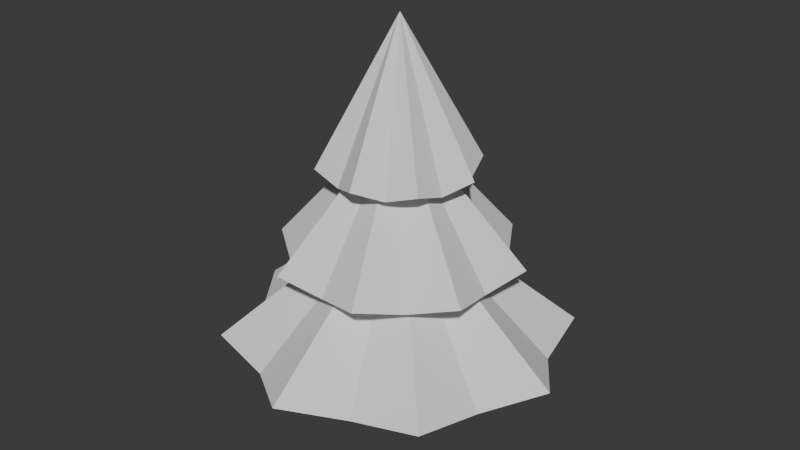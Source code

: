 # Source: Pinetwee.blend  (saved by Blender 4.4.32; exported with 4.5.12 LTS)
import bpy
from mathutils import Matrix  # noqa: F401  (used for matrix-valued properties, if any)

bpy.ops.wm.read_factory_settings(use_empty=True)
scene = bpy.context.scene
scene.name = 'Scene'

# ---- collections
col_collection = bpy.data.collections.new('Collection'); scene.collection.children.link(col_collection)

# ---- world
world_world = bpy.data.worlds.new('World'); scene.world = world_world
world_world.use_nodes = True; world_world.node_tree.nodes.clear()
_N = world_world.node_tree.nodes; _L = world_world.node_tree.links
n0 = _N.new('ShaderNodeOutputWorld'); n0.name = 'World Output'; n0.location = (300, 300)
n1 = _N.new('ShaderNodeBackground'); n1.name = 'Background'; n1.location = (10, 300)
n1.inputs[0].default_value = (0.05088, 0.05088, 0.05088, 1.0)
_L.new(n1.outputs[0], n0.inputs[0])
n0.is_active_output = True
world_world.color = (0.05088, 0.05088, 0.05088)
world_world.sun_shadow_jitter_overblur = 0.0

# ---- meshes
me_cone = bpy.data.meshes.new('Cone')
me_cone.from_pydata([(-1.348e-08, 4.982, -2.182), (-1.348e-08, 0.1183, 2.828), (1.611, 3.89, -2.505), (0.04529, 0.1093, 2.828), (3.523, 3.523, -2.182), (0.08368, 0.08368, 2.828), (3.89, 1.611, -2.505), (0.1093, 0.04529, 2.828), (4.982, 3.077e-09, -2.182), (0.1183, 3.077e-09, 2.828), (3.89, -1.611, -2.505), (0.1093, -0.04529, 2.828), (3.523, -3.523, -2.182), (0.08368, -0.08368, 2.828), (1.611, -3.89, -2.505), (0.04529, -0.1093, 2.828), (-1.348e-08, -4.982, -2.182), (-1.348e-08, -0.1183, 2.828), (-1.611, -3.89, -2.505), (-0.04529, -0.1093, 2.828), (-3.523, -3.523, -2.182), (-0.08368, -0.08368, 2.828), (-3.89, -1.611, -2.505), (-0.1093, -0.04529, 2.828), (-4.982, 3.077e-09, -2.182), (-0.1183, 3.077e-09, 2.828), (-3.89, 1.611, -2.505), (-0.1093, 0.04529, 2.828), (-3.523, 3.523, -2.182), (-0.08368, 0.08368, 2.828), (-1.611, 3.89, -2.505), (-0.04529, 0.1093, 2.828), (-1.348e-08, 0.0, -3.491)], [], [(0, 1, 3, 2), (2, 3, 5, 4), (4, 5, 7, 6), (6, 7, 9, 8), (8, 9, 11, 10), (10, 11, 13, 12), (12, 13, 15, 14), (14, 15, 17, 16), (16, 17, 19, 18), (18, 19, 21, 20), (20, 21, 23, 22), (22, 23, 25, 24), (24, 25, 27, 26), (26, 27, 29, 28), (28, 29, 31, 30), (30, 31, 1, 0), (28, 32, 26), (30, 32, 28), (0, 32, 30), (2, 32, 0), (4, 32, 2), (6, 32, 4), (8, 32, 6), (10, 32, 8), (12, 32, 10), (14, 32, 12), (16, 32, 14), (16, 18, 32), (20, 32, 18), (22, 32, 20), (24, 32, 22), (26, 32, 24)])
_uv = me_cone.uv_layers.new(name='UVMap')
_uv.uv.foreach_set('vector', [0.1053, 0.932, 0.2978, 0.6973, 0.2995, 0.6983, 0.1838, 0.9666, 0.1838, 0.9666, 0.2995, 0.6983, 0.3014, 0.6988, 0.2629, 0.9999, 0.2629, 0.9999, 0.3014, 0.6988, 0.3034, 0.6988, 0.3478, 0.9876, 0.3478, 0.9876, 0.3034, 0.6988, 0.3054, 0.6982, 0.4325, 0.9739, 0.4325, 0.9739, 0.3054, 0.6982, 0.307, 0.6971, 0.4979, 0.9184, 0.4979, 0.9184, 0.307, 0.6971, 0.3084, 0.6956, 0.5624, 0.8618, 0.5624, 0.8618, 0.3084, 0.6956, 0.3092, 0.6938, 0.5884, 0.7801, 0.3209, 0.3929, 0.3028, 0.6845, 0.3008, 0.6846, 0.2353, 0.3882, 0.2353, 0.3882, 0.3008, 0.6846, 0.2989, 0.6854, 0.1595, 0.4285, 0.1595, 0.4285, 0.2989, 0.6854, 0.2973, 0.6865, 0.08447, 0.4701, 0.08447, 0.4701, 0.2973, 0.6865, 0.2961, 0.6881, 0.04166, 0.5444, 0.04166, 0.5444, 0.2961, 0.6881, 0.2953, 0.69, 7.669e-05, 0.6194, 7.669e-05, 0.6194, 0.2953, 0.69, 0.2952, 0.692, 0.003243, 0.7052, 0.003243, 0.7052, 0.2952, 0.692, 0.2955, 0.694, 0.007813, 0.7908, 0.007813, 0.7908, 0.2955, 0.694, 0.2964, 0.6958, 0.05599, 0.8618, 0.05599, 0.8618, 0.2964, 0.6958, 0.2978, 0.6973, 0.1053, 0.932, 0.3465, 7.665e-05, 0.3713, 0.2172, 0.2826, 0.05738, 0.4216, 0.04151, 0.3713, 0.2172, 0.3465, 7.665e-05, 0.5073, 0.04614, 0.3713, 0.2172, 0.4216, 0.04151, 0.5311, 0.1286, 0.3713, 0.2172, 0.5073, 0.04614, 0.5884, 0.1924, 0.3713, 0.2172, 0.5311, 0.1286, 0.5469, 0.2675, 0.3713, 0.2172, 0.5884, 0.1924, 0.5423, 0.3532, 0.3713, 0.2172, 0.5469, 0.2675, 0.4599, 0.377, 0.3713, 0.2172, 0.5423, 0.3532, 0.396, 0.4343, 0.3713, 0.2172, 0.4599, 0.377, 0.3209, 0.3929, 0.3713, 0.2172, 0.396, 0.4343, 0.2353, 0.3882, 0.3713, 0.2172, 0.3209, 0.3929, 0.2353, 0.3882, 0.2114, 0.3058, 0.3713, 0.2172, 0.1541, 0.242, 0.3713, 0.2172, 0.2114, 0.3058, 0.1956, 0.1669, 0.3713, 0.2172, 0.1541, 0.242, 0.2002, 0.08119, 0.3713, 0.2172, 0.1956, 0.1669, 0.2826, 0.05738, 0.3713, 0.2172, 0.2002, 0.08119])
me_cone.update()
me_cone_001 = bpy.data.meshes.new('Cone.001')
me_cone_001.from_pydata([(-1.348e-08, 4.982, -2.182), (-1.348e-08, 0.1183, 2.828), (1.611, 3.89, -2.505), (0.04529, 0.1093, 2.828), (3.523, 3.523, -2.182), (0.08368, 0.08368, 2.828), (3.89, 1.611, -2.505), (0.1093, 0.04529, 2.828), (4.982, 3.077e-09, -2.182), (0.1183, 3.077e-09, 2.828), (3.89, -1.611, -2.505), (0.1093, -0.04529, 2.828), (3.523, -3.523, -2.182), (0.08368, -0.08368, 2.828), (1.611, -3.89, -2.505), (0.04529, -0.1093, 2.828), (-1.348e-08, -4.982, -2.182), (-1.348e-08, -0.1183, 2.828), (-1.611, -3.89, -2.505), (-0.04529, -0.1093, 2.828), (-3.523, -3.523, -2.182), (-0.08368, -0.08368, 2.828), (-3.89, -1.611, -2.505), (-0.1093, -0.04529, 2.828), (-4.982, 3.077e-09, -2.182), (-0.1183, 3.077e-09, 2.828), (-3.89, 1.611, -2.505), (-0.1093, 0.04529, 2.828), (-3.523, 3.523, -2.182), (-0.08368, 0.08368, 2.828), (-1.611, 3.89, -2.505), (-0.04529, 0.1093, 2.828), (-1.348e-08, 0.0, -3.491)], [], [(0, 1, 3, 2), (2, 3, 5, 4), (4, 5, 7, 6), (6, 7, 9, 8), (8, 9, 11, 10), (10, 11, 13, 12), (12, 13, 15, 14), (14, 15, 17, 16), (16, 17, 19, 18), (18, 19, 21, 20), (20, 21, 23, 22), (22, 23, 25, 24), (24, 25, 27, 26), (26, 27, 29, 28), (28, 29, 31, 30), (30, 31, 1, 0), (28, 32, 26), (30, 32, 28), (0, 32, 30), (2, 32, 0), (4, 32, 2), (6, 32, 4), (8, 32, 6), (10, 32, 8), (12, 32, 10), (14, 32, 12), (16, 32, 14), (16, 18, 32), (20, 32, 18), (22, 32, 20), (24, 32, 22), (26, 32, 24)])
_uv = me_cone_001.uv_layers.new(name='UVMap')
_uv.uv.foreach_set('vector', [1.0, 0.5, 1.0, 1.0, 0.9375, 1.0, 0.9375, 0.5, 0.9375, 0.5, 0.9375, 1.0, 0.875, 1.0, 0.875, 0.5, 0.875, 0.5, 0.875, 1.0, 0.8125, 1.0, 0.8125, 0.5, 0.8125, 0.5, 0.8125, 1.0, 0.75, 1.0, 0.75, 0.5, 0.75, 0.5, 0.75, 1.0, 0.6875, 1.0, 0.6875, 0.5, 0.6875, 0.5, 0.6875, 1.0, 0.625, 1.0, 0.625, 0.5, 0.625, 0.5, 0.625, 1.0, 0.5625, 1.0, 0.5625, 0.5, 0.5625, 0.5, 0.5625, 1.0, 0.5, 1.0, 0.5, 0.5, 0.5, 0.5, 0.5, 1.0, 0.4375, 1.0, 0.4375, 0.5, 0.4375, 0.5, 0.4375, 1.0, 0.375, 1.0, 0.375, 0.5, 0.375, 0.5, 0.375, 1.0, 0.3125, 1.0, 0.3125, 0.5, 0.3125, 0.5, 0.3125, 1.0, 0.25, 1.0, 0.25, 0.5, 0.25, 0.5, 0.25, 1.0, 0.1875, 1.0, 0.1875, 0.5, 0.1875, 0.5, 0.1875, 1.0, 0.125, 1.0, 0.125, 0.5, 0.125, 0.5, 0.125, 1.0, 0.0625, 1.0, 0.0625, 0.5, 0.0625, 0.5, 0.0625, 1.0, 0.0, 1.0, 0.0, 0.5, 0.125, 0.5, 0.0, 0.0, 0.1875, 0.5, 0.0625, 0.5, 0.0, 0.0, 0.125, 0.5, 0.0, 0.5, 0.0, 0.0, 0.0625, 0.5, 0.9375, 0.5, 0.0, 0.0, 0.0, 0.5, 0.875, 0.5, 0.0, 0.0, 0.9375, 0.5, 0.8125, 0.5, 0.0, 0.0, 0.875, 0.5, 0.75, 0.5, 0.0, 0.0, 0.8125, 0.5, 0.6875, 0.5, 0.0, 0.0, 0.75, 0.5, 0.625, 0.5, 0.0, 0.0, 0.6875, 0.5, 0.5625, 0.5, 0.0, 0.0, 0.625, 0.5, 0.5, 0.5, 0.0, 0.0, 0.5625, 0.5, 0.5, 0.5, 0.4375, 0.5, 0.0, 0.0, 0.375, 0.5, 0.0, 0.0, 0.4375, 0.5, 0.3125, 0.5, 0.0, 0.0, 0.375, 0.5, 0.25, 0.5, 0.0, 0.0, 0.3125, 0.5, 0.1875, 0.5, 0.0, 0.0, 0.25, 0.5])
me_cone_001.update()
me_cone_002 = bpy.data.meshes.new('Cone.002')
me_cone_002.from_pydata([(-1.348e-08, 4.982, -2.182), (1.611, 3.89, -2.505), (3.523, 3.523, -2.182), (3.89, 1.611, -2.505), (4.982, 3.077e-09, -2.182), (3.89, -1.611, -2.505), (3.523, -3.523, -2.182), (1.611, -3.89, -2.505), (-1.348e-08, -4.982, -2.182), (-1.714e-08, 0.0, 2.848), (-1.611, -3.89, -2.505), (-3.523, -3.523, -2.182), (-3.89, -1.611, -2.505), (-4.982, 3.077e-09, -2.182), (-3.89, 1.611, -2.505), (-3.523, 3.523, -2.182), (-1.611, 3.89, -2.505), (-1.348e-08, 0.0, -3.491)], [], [(0, 9, 1), (1, 9, 2), (2, 9, 3), (3, 9, 4), (4, 9, 5), (5, 9, 6), (6, 9, 7), (7, 9, 8), (8, 9, 10), (10, 9, 11), (11, 9, 12), (12, 9, 13), (13, 9, 14), (14, 9, 15), (15, 9, 16), (16, 9, 0), (15, 17, 14), (16, 17, 15), (0, 17, 16), (1, 17, 0), (2, 17, 1), (3, 17, 2), (4, 17, 3), (5, 17, 4), (6, 17, 5), (7, 17, 6), (8, 17, 7), (8, 10, 17), (11, 17, 10), (12, 17, 11), (13, 17, 12), (14, 17, 13)])
_uv = me_cone_002.uv_layers.new(name='UVMap')
_uv.uv.foreach_set('vector', [1.0, 0.5, 0.9375, 1.0, 0.9375, 0.5, 0.9375, 0.5, 0.875, 1.0, 0.875, 0.5, 0.875, 0.5, 0.8125, 1.0, 0.8125, 0.5, 0.8125, 0.5, 0.75, 1.0, 0.75, 0.5, 0.75, 0.5, 0.6875, 1.0, 0.6875, 0.5, 0.6875, 0.5, 0.625, 1.0, 0.625, 0.5, 0.625, 0.5, 0.5625, 1.0, 0.5625, 0.5, 0.5625, 0.5, 0.5, 1.0, 0.5, 0.5, 0.5, 0.5, 0.4375, 1.0, 0.4375, 0.5, 0.4375, 0.5, 0.375, 1.0, 0.375, 0.5, 0.375, 0.5, 0.3125, 1.0, 0.3125, 0.5, 0.3125, 0.5, 0.25, 1.0, 0.25, 0.5, 0.25, 0.5, 0.1875, 1.0, 0.1875, 0.5, 0.1875, 0.5, 0.125, 1.0, 0.125, 0.5, 0.125, 0.5, 0.0625, 1.0, 0.0625, 0.5, 0.0625, 0.5, 0.0, 1.0, 0.0, 0.5, 0.125, 0.5, 0.0, 0.0, 0.1875, 0.5, 0.0625, 0.5, 0.0, 0.0, 0.125, 0.5, 0.0, 0.5, 0.0, 0.0, 0.0625, 0.5, 0.9375, 0.5, 0.0, 0.0, 0.0, 0.5, 0.875, 0.5, 0.0, 0.0, 0.9375, 0.5, 0.8125, 0.5, 0.0, 0.0, 0.875, 0.5, 0.75, 0.5, 0.0, 0.0, 0.8125, 0.5, 0.6875, 0.5, 0.0, 0.0, 0.75, 0.5, 0.625, 0.5, 0.0, 0.0, 0.6875, 0.5, 0.5625, 0.5, 0.0, 0.0, 0.625, 0.5, 0.5, 0.5, 0.0, 0.0, 0.5625, 0.5, 0.5, 0.5, 0.4375, 0.5, 0.0, 0.0, 0.375, 0.5, 0.0, 0.0, 0.4375, 0.5, 0.3125, 0.5, 0.0, 0.0, 0.375, 0.5, 0.25, 0.5, 0.0, 0.0, 0.3125, 0.5, 0.1875, 0.5, 0.0, 0.0, 0.25, 0.5])
me_cone_002.update()
me_cone_002.normals_split_custom_set([tuple(v) for v in zip(*[iter([0.5289, 0.6029, 0.5973, 0.5289, 0.6029, 0.5973, 0.5289, 0.6029, 0.5973, 0.05234, 0.8003, 0.5973, 0.05234, 0.8003, 0.5973, 0.05234, 0.8003, 0.5973, 0.8003, 0.05234, 0.5973, 0.8003, 0.05234, 0.5973, 0.8003, 0.05234, 0.5973, 0.6029, 0.5289, 0.5973, 0.6029, 0.5289, 0.5973, 0.6029, 0.5289, 0.5973, 0.6029, -0.5289, 0.5973, 0.6029, -0.5289, 0.5973, 0.6029, -0.5289, 0.5973, 0.8003, -0.05234, 0.5973, 0.8003, -0.05234, 0.5973, 0.8003, -0.05234, 0.5973, 0.05234, -0.8003, 0.5973, 0.05234, -0.8003, 0.5973, 0.05234, -0.8003, 0.5973, 0.5289, -0.6029, 0.5973, 0.5289, -0.6029, 0.5973, 0.5289, -0.6029, 0.5973, -0.5289, -0.6029, 0.5973, -0.5289, -0.6029, 0.5973, -0.5289, -0.6029, 0.5973, -0.05234, -0.8003, 0.5973, -0.05234, -0.8003, 0.5973, -0.05234, -0.8003, 0.5973, -0.8003, -0.05234, 0.5973, -0.8003, -0.05234, 0.5973, -0.8003, -0.05234, 0.5973, -0.6029, -0.5289, 0.5973, -0.6029, -0.5289, 0.5973, -0.6029, -0.5289, 0.5973, -0.6029, 0.5289, 0.5973, -0.6029, 0.5289, 0.5973, -0.6029, 0.5289, 0.5973, -0.8003, 0.05234, 0.5973, -0.8003, 0.05234, 0.5973, -0.8003, 0.05234, 0.5973, -0.05234, 0.8003, 0.5973, -0.05234, 0.8003, 0.5973, -0.05234, 0.8003, 0.5973, -0.5289, 0.6029, 0.5973, -0.5289, 0.6029, 0.5973, -0.5289, 0.6029, 0.5973, -0.1643, 0.195, -0.9669, -0.1643, 0.195, -0.9669, -0.1643, 0.195, -0.9669, -0.195, 0.1643, -0.9669, -0.195, 0.1643, -0.9669, -0.195, 0.1643, -0.9669, 0.02178, 0.2541, -0.9669, 0.02178, 0.2541, -0.9669, 0.02178, 0.2541, -0.9669, -0.02178, 0.2541, -0.9669, -0.02178, 0.2541, -0.9669, -0.02178, 0.2541, -0.9669, 0.195, 0.1643, -0.9669, 0.195, 0.1643, -0.9669, 0.195, 0.1643, -0.9669, 0.1643, 0.195, -0.9669, 0.1643, 0.195, -0.9669, 0.1643, 0.195, -0.9669, 0.2541, -0.02178, -0.9669, 0.2541, -0.02178, -0.9669, 0.2541, -0.02178, -0.9669, 0.2541, 0.02178, -0.9669, 0.2541, 0.02178, -0.9669, 0.2541, 0.02178, -0.9669, 0.1643, -0.195, -0.9669, 0.1643, -0.195, -0.9669, 0.1643, -0.195, -0.9669, 0.195, -0.1643, -0.9669, 0.195, -0.1643, -0.9669, 0.195, -0.1643, -0.9669, -0.02178, -0.2541, -0.9669, -0.02178, -0.2541, -0.9669, -0.02178, -0.2541, -0.9669, 0.02178, -0.2541, -0.9669, 0.02178, -0.2541, -0.9669, 0.02178, -0.2541, -0.9669, -0.195, -0.1643, -0.9669, -0.195, -0.1643, -0.9669, -0.195, -0.1643, -0.9669, -0.1643, -0.195, -0.9669, -0.1643, -0.195, -0.9669, -0.1643, -0.195, -0.9669, -0.2541, 0.02178, -0.9669, -0.2541, 0.02178, -0.9669, -0.2541, 0.02178, -0.9669, -0.2541, -0.02178, -0.9669, -0.2541, -0.02178, -0.9669, -0.2541, -0.02178, -0.9669])] * 3)])
me_cylinder_001 = bpy.data.meshes.new('Cylinder.001')
me_cylinder_001.from_pydata([(0.0, 0.0, -1.0), (9.031e-10, 0.0, 1.774), (0.0, 1.0, -1.0), (9.031e-10, 0.8636, 1.774), (0.7071, 0.7071, -1.0), (0.6107, 0.6107, 1.774), (1.0, 0.0, -1.0), (0.8636, 0.0, 1.774), (0.7071, -0.7071, -1.0), (0.6107, -0.6107, 1.774), (0.0, -1.0, -1.0), (9.031e-10, -0.8636, 1.774), (-0.7071, -0.7071, -1.0), (-0.6107, -0.6107, 1.774), (-1.0, 0.0, -1.0), (-0.8636, 0.0, 1.774), (-0.7071, 0.7071, -1.0), (-0.6107, 0.6107, 1.774)], [], [(0, 2, 4), (1, 5, 3), (2, 3, 5, 4), (0, 4, 6), (1, 7, 5), (4, 5, 7, 6), (0, 6, 8), (1, 9, 7), (6, 7, 9, 8), (0, 8, 10), (1, 11, 9), (8, 9, 11, 10), (0, 10, 12), (1, 13, 11), (10, 11, 13, 12), (0, 12, 14), (1, 15, 13), (12, 13, 15, 14), (0, 14, 16), (1, 17, 15), (14, 15, 17, 16), (0, 16, 2), (1, 3, 17), (16, 17, 3, 2)])
_uv = me_cylinder_001.uv_layers.new(name='UVMap')
_uv.uv.foreach_set('vector', [0.75, 0.25, 0.75, 0.49, 0.9197, 0.4197, 0.25, 0.25, 0.4197, 0.4197, 0.25, 0.49, 1.0, 0.5, 1.0, 1.0, 0.875, 1.0, 0.875, 0.5, 0.75, 0.25, 0.9197, 0.4197, 0.99, 0.25, 0.25, 0.25, 0.49, 0.25, 0.4197, 0.4197, 0.875, 0.5, 0.875, 1.0, 0.75, 1.0, 0.75, 0.5, 0.75, 0.25, 0.99, 0.25, 0.9197, 0.08029, 0.25, 0.25, 0.4197, 0.08029, 0.49, 0.25, 0.75, 0.5, 0.75, 1.0, 0.625, 1.0, 0.625, 0.5, 0.75, 0.25, 0.9197, 0.08029, 0.75, 0.01, 0.25, 0.25, 0.25, 0.01, 0.4197, 0.08029, 0.625, 0.5, 0.625, 1.0, 0.5, 1.0, 0.5, 0.5, 0.75, 0.25, 0.75, 0.01, 0.5803, 0.08029, 0.25, 0.25, 0.08029, 0.08029, 0.25, 0.01, 0.5, 0.5, 0.5, 1.0, 0.375, 1.0, 0.375, 0.5, 0.75, 0.25, 0.5803, 0.08029, 0.51, 0.25, 0.25, 0.25, 0.01, 0.25, 0.08029, 0.08029, 0.375, 0.5, 0.375, 1.0, 0.25, 1.0, 0.25, 0.5, 0.75, 0.25, 0.51, 0.25, 0.5803, 0.4197, 0.25, 0.25, 0.08029, 0.4197, 0.01, 0.25, 0.25, 0.5, 0.25, 1.0, 0.125, 1.0, 0.125, 0.5, 0.75, 0.25, 0.5803, 0.4197, 0.75, 0.49, 0.25, 0.25, 0.25, 0.49, 0.08029, 0.4197, 0.125, 0.5, 0.125, 1.0, 0.0, 1.0, 0.0, 0.5])
me_cylinder_001.update()

# ---- objects
ob_bot = bpy.data.objects.new('bot', me_cone)
ob_mid = bpy.data.objects.new('mid', me_cone_001)
ob_top = bpy.data.objects.new('top', me_cone_002)
ob_trunk = bpy.data.objects.new('trunk', me_cylinder_001)

# ---- transforms, parenting, visibility, modifiers, constraints
ob_bot.location = (0.0, 0.0, 5.59)
ob_bot.scale = (1.277, 1.277, 1.0)
ob_mid.location = (0.0, 0.0, 8.71)
ob_mid.rotation_euler = (0.0, -0.0, 0.3491)
ob_mid.scale = (0.901, 0.901, 0.9923)
ob_top.location = (0.0, 0.0, 12.06)
ob_top.rotation_euler = (0.0, -0.0, 0.107)
ob_top.scale = (0.5751, 0.5751, 1.022)
ob_trunk.location = (0.0, 0.0, 1.0)

# ---- collection membership
col_collection.objects.link(ob_bot)
col_collection.objects.link(ob_mid)
col_collection.objects.link(ob_top)
col_collection.objects.link(ob_trunk)

# ---- scene / render settings (as saved in the file)
scene.frame_start = 1; scene.frame_end = 250; scene.frame_set(1)
scene.render.engine = 'BLENDER_EEVEE_NEXT'
bpy.context.view_layer.update()

# ---- added for rendering (the .blend has no active camera and no usable light): camera, sun
cam_auto = bpy.data.cameras.new('AutoCamera')
cam_auto.lens = 50.0
cam_auto.sensor_width = 36.0
cam_auto.clip_end = 1000.0
ob_auto_camera = bpy.data.objects.new('AutoCamera', cam_auto)
scene.collection.objects.link(ob_auto_camera)
ob_auto_camera.location = (21.6538, -25.9845, 24.8072)
ob_auto_camera.rotation_euler = (1.09748, -7.21219e-08, 0.694738)
scene.camera = ob_auto_camera
light_auto_sun = bpy.data.lights.new('AutoSun', 'SUN')
light_auto_sun.energy = 3.0
light_auto_sun.angle = 0.0523599
ob_auto_sun = bpy.data.objects.new('AutoSun', light_auto_sun)
scene.collection.objects.link(ob_auto_sun)
ob_auto_sun.rotation_euler = (0.872665, 0.174533, 0.523599)
bpy.context.view_layer.update()
